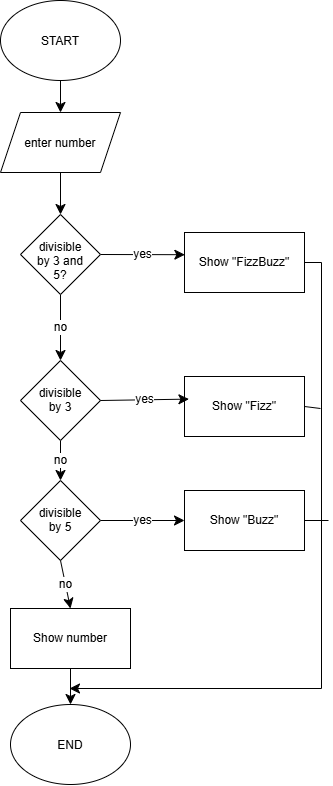

The diagram above was exported from draw.io. Its source (the exported page's mxGraphModel, read from the mxfile embedded in the PNG):
<mxGraphModel dx="1256" dy="866" grid="1" gridSize="8" guides="1" tooltips="1" connect="1" arrows="1" fold="1" page="1" pageScale="1" pageWidth="827" pageHeight="1169" math="0" shadow="0">
  <root>
    <mxCell id="0" />
    <mxCell id="1" parent="0" />
    <mxCell id="Di9VxKd9Z-OHHyjdcbJ5-8" edge="1" parent="1" source="Di9VxKd9Z-OHHyjdcbJ5-1" style="edgeStyle=none;curved=1;rounded=0;curveGeometry=1;orthogonalLoop=1;jettySize=auto;html=1;exitX=0.5;exitY=1;exitDx=0;exitDy=0;entryX=0.5;entryY=0;entryDx=0;entryDy=0;fontSize=12;startSize=8;endSize=8;" target="Di9VxKd9Z-OHHyjdcbJ5-2">
      <mxGeometry relative="1" as="geometry" />
    </mxCell>
    <mxCell id="Di9VxKd9Z-OHHyjdcbJ5-1" parent="1" style="ellipse;whiteSpace=wrap;html=1;shapeInside=1;" value="START" vertex="1">
      <mxGeometry height="80" width="120" x="344" y="48" as="geometry" />
    </mxCell>
    <mxCell id="Di9VxKd9Z-OHHyjdcbJ5-2" parent="1" style="shape=parallelogram;perimeter=parallelogramPerimeter;whiteSpace=wrap;html=1;shapeInside=1;fixedSize=1;" value="enter number" vertex="1">
      <mxGeometry height="60" width="120" x="344" y="160" as="geometry" />
    </mxCell>
    <mxCell id="Di9VxKd9Z-OHHyjdcbJ5-10" edge="1" parent="1" source="Di9VxKd9Z-OHHyjdcbJ5-3" style="edgeStyle=none;curved=1;rounded=0;curveGeometry=1;orthogonalLoop=1;jettySize=auto;html=1;exitX=0.5;exitY=1;exitDx=0;exitDy=0;entryX=0.5;entryY=0;entryDx=0;entryDy=0;fontSize=12;startSize=8;endSize=8;" value="no">
      <mxGeometry relative="1" as="geometry">
        <mxPoint x="404" y="408" as="targetPoint" />
      </mxGeometry>
    </mxCell>
    <mxCell id="Di9VxKd9Z-OHHyjdcbJ5-11" edge="1" parent="1" source="Di9VxKd9Z-OHHyjdcbJ5-3" style="edgeStyle=none;curved=1;rounded=0;curveGeometry=1;orthogonalLoop=1;jettySize=auto;html=1;exitX=1;exitY=0.5;exitDx=0;exitDy=0;entryX=0.003;entryY=0.37;entryDx=0;entryDy=0;fontSize=12;startSize=8;endSize=8;entryPerimeter=0;" target="Di9VxKd9Z-OHHyjdcbJ5-4" value="yes">
      <mxGeometry relative="1" as="geometry" />
    </mxCell>
    <mxCell id="Di9VxKd9Z-OHHyjdcbJ5-3" parent="1" style="rhombus;whiteSpace=wrap;html=1;shapeInside=1;" value="divisible by 3 and 5?" vertex="1">
      <mxGeometry height="80" width="80" x="364" y="262" as="geometry" />
    </mxCell>
    <mxCell id="5NnTfSUvfmYnzYYHj8XO-1" edge="1" parent="1" style="rounded=0;orthogonalLoop=1;jettySize=auto;html=1;exitX=1;exitY=0.5;exitDx=0;exitDy=0;fontSize=12;startSize=8;endSize=8;edgeStyle=orthogonalEdgeStyle;libavoidRouting=1;">
      <mxGeometry relative="1" x="-0.8561" as="geometry">
        <Array as="points">
          <mxPoint x="665" y="310" />
          <mxPoint x="665" y="736" />
        </Array>
        <mxPoint x="645" y="310" as="sourcePoint" />
        <mxPoint x="413" y="736" as="targetPoint" />
      </mxGeometry>
    </mxCell>
    <mxCell id="Di9VxKd9Z-OHHyjdcbJ5-4" parent="1" style="rounded=0;whiteSpace=wrap;html=1;" value="Show &quot;FizzBuzz&quot;" vertex="1">
      <mxGeometry height="60" width="120" x="528" y="280" as="geometry" />
    </mxCell>
    <mxCell id="Di9VxKd9Z-OHHyjdcbJ5-9" edge="1" parent="1" source="Di9VxKd9Z-OHHyjdcbJ5-2" style="edgeStyle=none;curved=1;rounded=0;curveGeometry=1;orthogonalLoop=1;jettySize=auto;html=1;exitX=0.5;exitY=1;exitDx=0;exitDy=0;entryX=0.5;entryY=0;entryDx=0;entryDy=0;fontSize=12;startSize=8;endSize=8;" target="Di9VxKd9Z-OHHyjdcbJ5-3">
      <mxGeometry relative="1" as="geometry" />
    </mxCell>
    <mxCell id="Di9VxKd9Z-OHHyjdcbJ5-12" parent="1" style="ellipse;whiteSpace=wrap;html=1;shapeInside=1;" value="END" vertex="1">
      <mxGeometry height="80" width="120" x="354" y="752" as="geometry" />
    </mxCell>
    <mxCell id="Di9VxKd9Z-OHHyjdcbJ5-13" edge="1" parent="1" source="Di9VxKd9Z-OHHyjdcbJ5-24" style="edgeStyle=none;curved=1;rounded=0;curveGeometry=1;orthogonalLoop=1;jettySize=auto;html=1;exitX=0.5;exitY=1;exitDx=0;exitDy=0;entryX=0.5;entryY=0;entryDx=0;entryDy=0;fontSize=12;startSize=8;endSize=8;" target="Di9VxKd9Z-OHHyjdcbJ5-12">
      <mxGeometry relative="1" as="geometry">
        <mxPoint x="404" y="468" as="sourcePoint" />
      </mxGeometry>
    </mxCell>
    <mxCell id="Di9VxKd9Z-OHHyjdcbJ5-20" edge="1" parent="1" source="Di9VxKd9Z-OHHyjdcbJ5-15" style="edgeStyle=none;curved=1;rounded=0;curveGeometry=1;orthogonalLoop=1;jettySize=auto;html=1;exitX=0.5;exitY=1;exitDx=0;exitDy=0;entryX=0.5;entryY=0;entryDx=0;entryDy=0;fontSize=12;startSize=8;endSize=8;" target="Di9VxKd9Z-OHHyjdcbJ5-18" value="no">
      <mxGeometry relative="1" as="geometry" />
    </mxCell>
    <mxCell id="Di9VxKd9Z-OHHyjdcbJ5-15" parent="1" style="rhombus;whiteSpace=wrap;html=1;shapeInside=1;" value="divisible by 3" vertex="1">
      <mxGeometry height="80" width="80" x="364" y="408" as="geometry" />
    </mxCell>
    <mxCell id="Di9VxKd9Z-OHHyjdcbJ5-32" edge="1" parent="1" source="Di9VxKd9Z-OHHyjdcbJ5-16" style="edgeStyle=none;curved=1;rounded=0;curveGeometry=1;orthogonalLoop=1;jettySize=auto;html=1;exitX=1;exitY=0.5;exitDx=0;exitDy=0;fontSize=12;startSize=8;endSize=8;endArrow=none;endFill=0;">
      <mxGeometry relative="1" as="geometry">
        <mxPoint x="664" y="456" as="targetPoint" />
      </mxGeometry>
    </mxCell>
    <mxCell id="Di9VxKd9Z-OHHyjdcbJ5-16" parent="1" style="rounded=0;whiteSpace=wrap;html=1;" value="Show &quot;Fizz&quot;" vertex="1">
      <mxGeometry height="60" width="120" x="528" y="424" as="geometry" />
    </mxCell>
    <mxCell id="Di9VxKd9Z-OHHyjdcbJ5-17" edge="1" parent="1" source="Di9VxKd9Z-OHHyjdcbJ5-15" style="edgeStyle=none;curved=1;rounded=0;curveGeometry=1;orthogonalLoop=1;jettySize=auto;html=1;exitX=1;exitY=0.5;exitDx=0;exitDy=0;entryX=0.037;entryY=0.377;entryDx=0;entryDy=0;entryPerimeter=0;fontSize=12;startSize=8;endSize=8;" target="Di9VxKd9Z-OHHyjdcbJ5-16" value="yes">
      <mxGeometry relative="1" as="geometry" />
    </mxCell>
    <mxCell id="Di9VxKd9Z-OHHyjdcbJ5-23" edge="1" parent="1" source="Di9VxKd9Z-OHHyjdcbJ5-18" style="edgeStyle=none;curved=1;rounded=0;curveGeometry=1;orthogonalLoop=1;jettySize=auto;html=1;exitX=1;exitY=0.5;exitDx=0;exitDy=0;entryX=0;entryY=0.5;entryDx=0;entryDy=0;fontSize=12;startSize=8;endSize=8;" target="Di9VxKd9Z-OHHyjdcbJ5-22" value="yes">
      <mxGeometry relative="1" as="geometry" />
    </mxCell>
    <mxCell id="Di9VxKd9Z-OHHyjdcbJ5-18" parent="1" style="rhombus;whiteSpace=wrap;html=1;shapeInside=1;" value="divisible by 5" vertex="1">
      <mxGeometry height="80" width="80" x="364" y="528" as="geometry" />
    </mxCell>
    <mxCell id="Di9VxKd9Z-OHHyjdcbJ5-34" edge="1" parent="1" source="Di9VxKd9Z-OHHyjdcbJ5-22" style="edgeStyle=none;curved=1;rounded=0;curveGeometry=1;orthogonalLoop=1;jettySize=auto;html=1;exitX=1;exitY=0.5;exitDx=0;exitDy=0;fontSize=12;startSize=8;endSize=8;endArrow=none;endFill=0;">
      <mxGeometry relative="1" as="geometry">
        <mxPoint x="672" y="568" as="targetPoint" />
      </mxGeometry>
    </mxCell>
    <mxCell id="Di9VxKd9Z-OHHyjdcbJ5-22" parent="1" style="rounded=0;whiteSpace=wrap;html=1;" value="Show &quot;Buzz&quot;" vertex="1">
      <mxGeometry height="60" width="120" x="528" y="538" as="geometry" />
    </mxCell>
    <mxCell id="Di9VxKd9Z-OHHyjdcbJ5-25" edge="1" parent="1" source="Di9VxKd9Z-OHHyjdcbJ5-18" style="edgeStyle=none;curved=1;rounded=0;curveGeometry=1;orthogonalLoop=1;jettySize=auto;html=1;exitX=0.5;exitY=1;exitDx=0;exitDy=0;entryX=0.5;entryY=0;entryDx=0;entryDy=0;fontSize=12;startSize=8;endSize=8;" target="Di9VxKd9Z-OHHyjdcbJ5-24" value="no">
      <mxGeometry relative="1" as="geometry">
        <mxPoint x="404" y="608" as="sourcePoint" />
        <mxPoint x="404" y="696" as="targetPoint" />
      </mxGeometry>
    </mxCell>
    <mxCell id="Di9VxKd9Z-OHHyjdcbJ5-24" parent="1" style="rounded=0;whiteSpace=wrap;html=1;" value="Show number" vertex="1">
      <mxGeometry height="60" width="120" x="354" y="656" as="geometry" />
    </mxCell>
  </root>
</mxGraphModel>